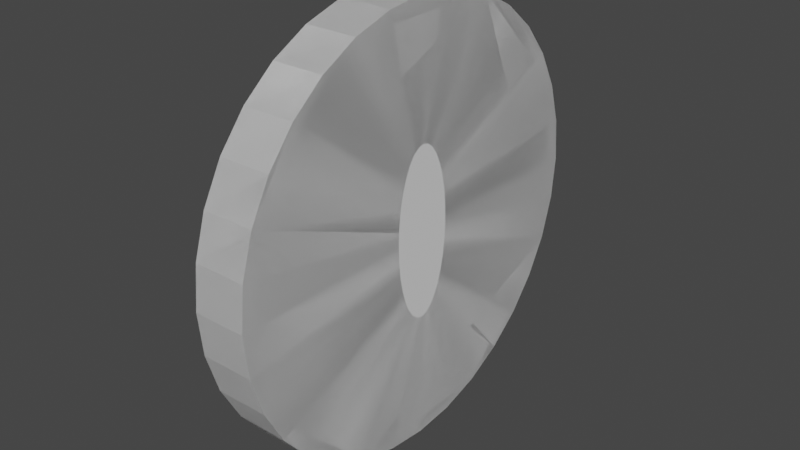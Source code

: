 # Source: Coin.blend  (saved by Blender 2.80.75; exported with 4.5.12 LTS)
import bpy
from mathutils import Matrix  # noqa: F401  (used for matrix-valued properties, if any)

bpy.ops.wm.read_factory_settings(use_empty=True)
scene = bpy.context.scene
scene.name = 'Scene'

# ---- collections
col_collection = bpy.data.collections.new('Collection'); scene.collection.children.link(col_collection)

# ---- world
world_world = bpy.data.worlds.new('World'); scene.world = world_world
world_world.use_nodes = True; world_world.node_tree.nodes.clear()
_N = world_world.node_tree.nodes; _L = world_world.node_tree.links
n0 = _N.new('ShaderNodeOutputWorld'); n0.name = 'World Output'; n0.location = (300, 300)
n1 = _N.new('ShaderNodeBackground'); n1.name = 'Background'; n1.location = (10, 300)
n1.inputs[0].default_value = (0.05088, 0.05088, 0.05088, 1.0)
_L.new(n1.outputs[0], n0.inputs[0])
n0.is_active_output = True
world_world.color = (0.05088, 0.05088, 0.05088)
world_world.use_sun_shadow = False
world_world.sun_shadow_jitter_overblur = 0.0

# ---- meshes
me_cylinder_002 = bpy.data.meshes.new('Cylinder.002')
me_cylinder_002.from_pydata([(-2.302e-07, 0.1518, -1.0), (-2.302e-07, 0.1518, 1.0), (0.07747, 0.1489, -1.0), (0.07747, 0.1489, 1.0), (0.152, 0.1402, -1.0), (0.152, 0.1402, 1.0), (0.2206, 0.1262, -1.0), (0.2206, 0.1262, 1.0), (0.2808, 0.1073, -1.0), (0.2808, 0.1073, 1.0), (0.3302, 0.08432, -1.0), (0.3302, 0.08432, 1.0), (0.3669, 0.05808, -1.0), (0.3669, 0.05808, 1.0), (0.3895, 0.02961, -1.0), (0.3895, 0.02961, 1.0), (0.3971, 5.701e-08, -1.0), (0.3971, 5.701e-08, 1.0), (0.3895, -0.02961, -1.0), (0.3895, -0.02961, 1.0), (0.3669, -0.05808, -1.0), (0.3669, -0.05808, 1.0), (0.3302, -0.08432, -1.0), (0.3302, -0.08432, 1.0), (0.2808, -0.1073, -1.0), (0.2808, -0.1073, 1.0), (0.2206, -0.1262, -1.0), (0.2206, -0.1262, 1.0), (0.152, -0.1402, -1.0), (0.152, -0.1402, 1.0), (0.07747, -0.1489, -1.0), (0.07747, -0.1489, 1.0), (-1.408e-07, -0.1518, -1.0), (-1.408e-07, -0.1518, 1.0), (-0.07747, -0.1489, -1.0), (-0.07747, -0.1489, 1.0), (-0.152, -0.1402, -1.0), (-0.152, -0.1402, 1.0), (-0.2206, -0.1262, -1.0), (-0.2206, -0.1262, 1.0), (-0.2808, -0.1073, -1.0), (-0.2808, -0.1073, 1.0), (-0.3302, -0.08432, -1.0), (-0.3302, -0.08432, 1.0), (-0.3669, -0.05808, -1.0), (-0.3669, -0.05808, 1.0), (-0.3895, -0.02961, -1.0), (-0.3895, -0.02961, 1.0), (-0.3971, 2.221e-07, -1.0), (-0.3971, 2.221e-07, 1.0), (-0.3895, 0.02961, -1.0), (-0.3895, 0.02961, 1.0), (-0.3669, 0.05808, -1.0), (-0.3669, 0.05808, 1.0), (-0.3302, 0.08432, -1.0), (-0.3302, 0.08432, 1.0), (-0.2808, 0.1073, -1.0), (-0.2808, 0.1073, 1.0), (-0.2206, 0.1262, -1.0), (-0.2206, 0.1262, 1.0), (-0.152, 0.1402, -1.0), (-0.152, 0.1402, 1.0), (-0.07747, 0.1489, -1.0), (-0.07747, 0.1489, 1.0), (0.0, 1.0, -1.0), (0.1951, 0.9808, -1.0), (0.1951, 0.9808, 1.0), (0.0, 1.0, 1.0), (0.3827, 0.9239, -1.0), (0.3827, 0.9239, 1.0), (0.5556, 0.8315, -1.0), (0.5556, 0.8315, 1.0), (0.7071, 0.7071, -1.0), (0.7071, 0.7071, 1.0), (0.8315, 0.5556, -1.0), (0.8315, 0.5556, 1.0), (0.9239, 0.3827, -1.0), (0.9239, 0.3827, 1.0), (0.9808, 0.1951, -1.0), (0.9808, 0.1951, 1.0), (1.0, 7.55e-08, -1.0), (1.0, 7.55e-08, 1.0), (0.9808, -0.1951, -1.0), (0.9808, -0.1951, 1.0), (0.9239, -0.3827, -1.0), (0.9239, -0.3827, 1.0), (0.8315, -0.5556, -1.0), (0.8315, -0.5556, 1.0), (0.7071, -0.7071, -1.0), (0.7071, -0.7071, 1.0), (0.5556, -0.8315, -1.0), (0.5556, -0.8315, 1.0), (0.3827, -0.9239, -1.0), (0.3827, -0.9239, 1.0), (0.1951, -0.9808, -1.0), (0.1951, -0.9808, 1.0), (-3.258e-07, -1.0, -1.0), (-3.258e-07, -1.0, 1.0), (-0.1951, -0.9808, -1.0), (-0.1951, -0.9808, 1.0), (-0.3827, -0.9239, -1.0), (-0.3827, -0.9239, 1.0), (-0.5556, -0.8315, -1.0), (-0.5556, -0.8315, 1.0), (-0.7071, -0.7071, -1.0), (-0.7071, -0.7071, 1.0), (-0.8315, -0.5556, -1.0), (-0.8315, -0.5556, 1.0), (-0.9239, -0.3827, -1.0), (-0.9239, -0.3827, 1.0), (-0.9808, -0.1951, -1.0), (-0.9808, -0.1951, 1.0), (-1.0, 9.656e-07, -1.0), (-1.0, 9.656e-07, 1.0), (-0.9808, 0.1951, -1.0), (-0.9808, 0.1951, 1.0), (-0.9239, 0.3827, -1.0), (-0.9239, 0.3827, 1.0), (-0.8315, 0.5556, -1.0), (-0.8315, 0.5556, 1.0), (-0.7071, 0.7071, -1.0), (-0.7071, 0.7071, 1.0), (-0.5556, 0.8315, -1.0), (-0.5556, 0.8315, 1.0), (-0.3827, 0.9239, -1.0), (-0.3827, 0.9239, 1.0), (-0.1951, 0.9808, -1.0), (-0.1951, 0.9808, 1.0), (-2.302e-07, 0.1518, -1.0), (0.07747, 0.1489, -1.0), (0.07747, 0.1489, 1.0), (-2.302e-07, 0.1518, 1.0), (0.152, 0.1402, -1.0), (0.152, 0.1402, 1.0), (0.2206, 0.1262, -1.0), (0.2206, 0.1262, 1.0), (0.2808, 0.1073, -1.0), (0.2808, 0.1073, 1.0), (0.3302, 0.08432, -1.0), (0.3302, 0.08432, 1.0), (0.3669, 0.05808, -1.0), (0.3669, 0.05808, 1.0), (0.3895, 0.02961, -1.0), (0.3895, 0.02961, 1.0), (0.3971, 5.701e-08, -1.0), (0.3971, 5.701e-08, 1.0), (0.3895, -0.02961, -1.0), (0.3895, -0.02961, 1.0), (0.3669, -0.05808, -1.0), (0.3669, -0.05808, 1.0), (0.3302, -0.08432, -1.0), (0.3302, -0.08432, 1.0), (0.2808, -0.1073, -1.0), (0.2808, -0.1073, 1.0), (0.2206, -0.1262, -1.0), (0.2206, -0.1262, 1.0), (0.152, -0.1402, -1.0), (0.152, -0.1402, 1.0), (0.07747, -0.1489, -1.0), (0.07747, -0.1489, 1.0), (-1.408e-07, -0.1518, -1.0), (-1.408e-07, -0.1518, 1.0), (-0.07747, -0.1489, -1.0), (-0.07747, -0.1489, 1.0), (-0.152, -0.1402, -1.0), (-0.152, -0.1402, 1.0), (-0.2206, -0.1262, -1.0), (-0.2206, -0.1262, 1.0), (-0.2808, -0.1073, -1.0), (-0.2808, -0.1073, 1.0), (-0.3302, -0.08432, -1.0), (-0.3302, -0.08432, 1.0), (-0.3669, -0.05808, -1.0), (-0.3669, -0.05808, 1.0), (-0.3895, -0.02961, -1.0), (-0.3895, -0.02961, 1.0), (-0.3971, 2.221e-07, -1.0), (-0.3971, 2.221e-07, 1.0), (-0.3895, 0.02961, -1.0), (-0.3895, 0.02961, 1.0), (-0.3669, 0.05808, -1.0), (-0.3669, 0.05808, 1.0), (-0.3302, 0.08432, -1.0), (-0.3302, 0.08432, 1.0), (-0.2808, 0.1073, -1.0), (-0.2808, 0.1073, 1.0), (-0.2206, 0.1262, -1.0), (-0.2206, 0.1262, 1.0), (-0.152, 0.1402, -1.0), (-0.152, 0.1402, 1.0), (-0.07747, 0.1489, -1.0), (-0.07747, 0.1489, 1.0), (-6.414e-07, 0.1518, -0.3667), (0.07747, 0.1489, -0.3667), (0.07747, 0.1489, 0.3333), (-2.267e-07, 0.1518, 0.3333), (0.152, 0.1402, -0.3667), (0.152, 0.1402, 0.3333), (0.2206, 0.1262, -0.3667), (0.2206, 0.1262, 0.3333), (0.2808, 0.1073, -0.3667), (0.2808, 0.1073, 0.3333), (0.3302, 0.08432, -0.3667), (0.3302, 0.08432, 0.3333), (0.3669, 0.05808, -0.3667), (0.3669, 0.05808, 0.3333), (0.3895, 0.02961, -0.3667), (0.3895, 0.02961, 0.3333), (0.3971, 5.701e-08, -0.3667), (0.3971, 5.701e-08, 0.3333), (0.3895, -0.02961, -0.3667), (0.3895, -0.02961, 0.3333), (0.3669, -0.05808, -0.3667), (0.3669, -0.05808, 0.3333), (0.3302, -0.08432, -0.3667), (0.3302, -0.08432, 0.3333), (0.2808, -0.1073, -0.3667), (0.2808, -0.1073, 0.3333), (0.2206, -0.1262, -0.3667), (0.2206, -0.1262, 0.3333), (0.152, -0.1402, -0.3667), (0.152, -0.1402, 0.3333), (0.07747, -0.1489, -0.3667), (0.07747, -0.1489, 0.3333), (-5.52e-07, -0.1518, -0.3667), (-1.373e-07, -0.1518, 0.3333), (-0.07747, -0.1489, -0.3667), (-0.07747, -0.1489, 0.3333), (-0.152, -0.1402, -0.3667), (-0.152, -0.1402, 0.3333), (-0.2206, -0.1262, -0.3667), (-0.2206, -0.1262, 0.3333), (-0.2808, -0.1073, -0.3667), (-0.2808, -0.1073, 0.3333), (-0.3302, -0.08432, -0.3667), (-0.3302, -0.08432, 0.3333), (-0.3669, -0.05808, -0.3667), (-0.3669, -0.05808, 0.3333), (-0.3895, -0.02961, -0.3667), (-0.3895, -0.02961, 0.3333), (-0.3971, 2.221e-07, -0.3667), (-0.3971, 2.221e-07, 0.3333), (-0.3895, 0.02961, -0.3667), (-0.3895, 0.02961, 0.3333), (-0.3669, 0.05808, -0.3667), (-0.3669, 0.05808, 0.3333), (-0.3302, 0.08432, -0.3667), (-0.3302, 0.08432, 0.3333), (-0.2808, 0.1073, -0.3667), (-0.2808, 0.1073, 0.3333), (-0.2206, 0.1262, -0.3667), (-0.2206, 0.1262, 0.3333), (-0.152, 0.1402, -0.3667), (-0.152, 0.1402, 0.3333), (-0.07747, 0.1489, -0.3667), (-0.07747, 0.1489, 0.3333)], [], [(64, 67, 66, 65), (65, 66, 69, 68), (68, 69, 71, 70), (70, 71, 73, 72), (72, 73, 75, 74), (74, 75, 77, 76), (76, 77, 79, 78), (78, 79, 81, 80), (80, 81, 83, 82), (82, 83, 85, 84), (84, 85, 87, 86), (86, 87, 89, 88), (88, 89, 91, 90), (90, 91, 93, 92), (92, 93, 95, 94), (94, 95, 97, 96), (96, 97, 99, 98), (98, 99, 101, 100), (100, 101, 103, 102), (102, 103, 105, 104), (104, 105, 107, 106), (106, 107, 109, 108), (108, 109, 111, 110), (110, 111, 113, 112), (112, 113, 115, 114), (114, 115, 117, 116), (116, 117, 119, 118), (118, 119, 121, 120), (120, 121, 123, 122), (122, 123, 125, 124), (37, 35, 163, 165), (124, 125, 127, 126), (126, 127, 67, 64), (63, 61, 189, 191), (2, 0, 64, 65), (1, 3, 66, 67), (4, 2, 65, 68), (3, 5, 69, 66), (6, 4, 68, 70), (5, 7, 71, 69), (8, 6, 70, 72), (7, 9, 73, 71), (10, 8, 72, 74), (9, 11, 75, 73), (12, 10, 74, 76), (11, 13, 77, 75), (14, 12, 76, 78), (13, 15, 79, 77), (16, 14, 78, 80), (15, 17, 81, 79), (18, 16, 80, 82), (17, 19, 83, 81), (20, 18, 82, 84), (19, 21, 85, 83), (22, 20, 84, 86), (21, 23, 87, 85), (24, 22, 86, 88), (23, 25, 89, 87), (26, 24, 88, 90), (25, 27, 91, 89), (28, 26, 90, 92), (27, 29, 93, 91), (30, 28, 92, 94), (29, 31, 95, 93), (32, 30, 94, 96), (31, 33, 97, 95), (34, 32, 96, 98), (33, 35, 99, 97), (36, 34, 98, 100), (35, 37, 101, 99), (38, 36, 100, 102), (37, 39, 103, 101), (40, 38, 102, 104), (39, 41, 105, 103), (42, 40, 104, 106), (41, 43, 107, 105), (44, 42, 106, 108), (43, 45, 109, 107), (46, 44, 108, 110), (45, 47, 111, 109), (48, 46, 110, 112), (47, 49, 113, 111), (50, 48, 112, 114), (49, 51, 115, 113), (52, 50, 114, 116), (51, 53, 117, 115), (54, 52, 116, 118), (53, 55, 119, 117), (56, 54, 118, 120), (55, 57, 121, 119), (58, 56, 120, 122), (57, 59, 123, 121), (60, 58, 122, 124), (59, 61, 125, 123), (62, 60, 124, 126), (61, 63, 127, 125), (0, 62, 126, 64), (63, 1, 67, 127), (140, 142, 206, 204), (166, 168, 232, 230), (11, 9, 137, 139), (62, 0, 128, 190), (36, 38, 166, 164), (10, 12, 140, 138), (1, 63, 191, 131), (39, 37, 165, 167), (13, 11, 139, 141), (38, 40, 168, 166), (12, 14, 142, 140), (41, 39, 167, 169), (15, 13, 141, 143), (40, 42, 170, 168), (14, 16, 144, 142), (43, 41, 169, 171), (17, 15, 143, 145), (42, 44, 172, 170), (16, 18, 146, 144), (45, 43, 171, 173), (19, 17, 145, 147), (44, 46, 174, 172), (18, 20, 148, 146), (47, 45, 173, 175), (21, 19, 147, 149), (46, 48, 176, 174), (20, 22, 150, 148), (49, 47, 175, 177), (23, 21, 149, 151), (48, 50, 178, 176), (22, 24, 152, 150), (51, 49, 177, 179), (25, 23, 151, 153), (50, 52, 180, 178), (24, 26, 154, 152), (53, 51, 179, 181), (27, 25, 153, 155), (52, 54, 182, 180), (26, 28, 156, 154), (0, 2, 129, 128), (55, 53, 181, 183), (29, 27, 155, 157), (3, 1, 131, 130), (54, 56, 184, 182), (28, 30, 158, 156), (2, 4, 132, 129), (57, 55, 183, 185), (31, 29, 157, 159), (5, 3, 130, 133), (56, 58, 186, 184), (30, 32, 160, 158), (4, 6, 134, 132), (59, 57, 185, 187), (33, 31, 159, 161), (7, 5, 133, 135), (58, 60, 188, 186), (32, 34, 162, 160), (6, 8, 136, 134), (61, 59, 187, 189), (35, 33, 161, 163), (9, 7, 135, 137), (60, 62, 190, 188), (34, 36, 164, 162), (8, 10, 138, 136), (194, 195, 255, 253, 251, 249, 247, 245, 243, 241, 239, 237, 235, 233, 231, 229, 227, 225, 223, 221, 219, 217, 215, 213, 211, 209, 207, 205, 203, 201, 199, 197), (192, 193, 196, 198, 200, 202, 204, 206, 208, 210, 212, 214, 216, 218, 220, 222, 224, 226, 228, 230, 232, 234, 236, 238, 240, 242, 244, 246, 248, 250, 252, 254), (169, 167, 231, 233), (143, 141, 205, 207), (168, 170, 234, 232), (142, 144, 208, 206), (171, 169, 233, 235), (145, 143, 207, 209), (170, 172, 236, 234), (144, 146, 210, 208), (173, 171, 235, 237), (147, 145, 209, 211), (172, 174, 238, 236), (146, 148, 212, 210), (175, 173, 237, 239), (149, 147, 211, 213), (174, 176, 240, 238), (148, 150, 214, 212), (177, 175, 239, 241), (151, 149, 213, 215), (176, 178, 242, 240), (150, 152, 216, 214), (179, 177, 241, 243), (153, 151, 215, 217), (178, 180, 244, 242), (152, 154, 218, 216), (181, 179, 243, 245), (155, 153, 217, 219), (180, 182, 246, 244), (154, 156, 220, 218), (128, 129, 193, 192), (183, 181, 245, 247), (157, 155, 219, 221), (130, 131, 195, 194), (182, 184, 248, 246), (156, 158, 222, 220), (129, 132, 196, 193), (185, 183, 247, 249), (159, 157, 221, 223), (133, 130, 194, 197), (184, 186, 250, 248), (158, 160, 224, 222), (132, 134, 198, 196), (187, 185, 249, 251), (161, 159, 223, 225), (135, 133, 197, 199), (186, 188, 252, 250), (160, 162, 226, 224), (134, 136, 200, 198), (189, 187, 251, 253), (163, 161, 225, 227), (137, 135, 199, 201), (188, 190, 254, 252), (162, 164, 228, 226), (136, 138, 202, 200), (191, 189, 253, 255), (165, 163, 227, 229), (139, 137, 201, 203), (190, 128, 192, 254), (164, 166, 230, 228), (138, 140, 204, 202), (131, 191, 255, 195), (167, 165, 229, 231), (141, 139, 203, 205)])
_uv = me_cylinder_002.uv_layers.new(name='UVMap')
_uv.uv.foreach_set('vector', [0.0, 0.0, 1.0, 0.0, 1.0, 1.0, 0.0, 1.0, 0.0, 0.0, 1.0, 0.0, 1.0, 1.0, 0.0, 1.0, 0.0, 0.0, 1.0, 0.0, 1.0, 1.0, 0.0, 1.0, 0.0, 0.0, 1.0, 0.0, 1.0, 1.0, 0.0, 1.0, 0.0, 0.0, 1.0, 0.0, 1.0, 1.0, 0.0, 1.0, 0.0, 0.0, 1.0, 0.0, 1.0, 1.0, 0.0, 1.0, 0.0, 0.0, 1.0, 0.0, 1.0, 1.0, 0.0, 1.0, 0.0, 0.0, 1.0, 0.0, 1.0, 1.0, 0.0, 1.0, 0.0, 0.0, 1.0, 0.0, 1.0, 1.0, 0.0, 1.0, 0.0, 0.0, 1.0, 0.0, 1.0, 1.0, 0.0, 1.0, 0.0, 0.0, 1.0, 0.0, 1.0, 1.0, 0.0, 1.0, 0.0, 0.0, 1.0, 0.0, 1.0, 1.0, 0.0, 1.0, 0.0, 0.0, 1.0, 0.0, 1.0, 1.0, 0.0, 1.0, 0.0, 0.0, 1.0, 0.0, 1.0, 1.0, 0.0, 1.0, 0.0, 0.0, 1.0, 0.0, 1.0, 1.0, 0.0, 1.0, 0.0, 0.0, 1.0, 0.0, 1.0, 1.0, 0.0, 1.0, 0.0, 0.0, 1.0, 0.0, 1.0, 1.0, 0.0, 1.0, 0.0, 0.0, 1.0, 0.0, 1.0, 1.0, 0.0, 1.0, 0.0, 0.0, 1.0, 0.0, 1.0, 1.0, 0.0, 1.0, 0.0, 0.0, 1.0, 0.0, 1.0, 1.0, 0.0, 1.0, 0.0, 0.0, 1.0, 0.0, 1.0, 1.0, 0.0, 1.0, 0.0, 0.0, 1.0, 0.0, 1.0, 1.0, 0.0, 1.0, 0.0, 0.0, 1.0, 0.0, 1.0, 1.0, 0.0, 1.0, 0.0, 0.0, 1.0, 0.0, 1.0, 1.0, 0.0, 1.0, 0.0, 0.0, 1.0, 0.0, 1.0, 1.0, 0.0, 1.0, 0.0, 0.0, 1.0, 0.0, 1.0, 1.0, 0.0, 1.0, 0.0, 0.0, 1.0, 0.0, 1.0, 1.0, 0.0, 1.0, 0.0, 0.0, 1.0, 0.0, 1.0, 1.0, 0.0, 1.0, 0.0, 0.0, 1.0, 0.0, 1.0, 1.0, 0.0, 1.0, 0.0, 0.0, 1.0, 0.0, 1.0, 1.0, 0.0, 1.0, 0.0, 0.0, 1.0, 0.0, 1.0, 1.0, 0.0, 1.0, 0.0, 0.0, 1.0, 0.0, 1.0, 1.0, 0.0, 1.0, 0.0, 0.0, 1.0, 0.0, 1.0, 1.0, 0.0, 1.0, 0.0, 0.0, 1.0, 0.0, 1.0, 1.0, 0.0, 1.0, 0.5749, 0.5388, 0.5763, 0.4998, 1.002, 0.4989, 0.993, 0.597, 0.0, 0.0, 1.0, 0.0, 1.0, 1.0, 0.0, 1.0, 0.5706, 0.5762, 0.5749, 0.5388, 0.993, 0.597, 0.9646, 0.6913, 0.0, 0.0, 1.0, 0.0, 1.0, 1.0, 0.0, 1.0, 0.5636, 0.6107, 0.5706, 0.5762, 0.9646, 0.6913, 0.9183, 0.7782, 0.0, 0.0, 1.0, 0.0, 1.0, 1.0, 0.0, 1.0, 0.5542, 0.641, 0.5636, 0.6107, 0.9183, 0.7782, 0.856, 0.8545, 0.0, 0.0, 1.0, 0.0, 1.0, 1.0, 0.0, 1.0, 0.5427, 0.6658, 0.5542, 0.641, 0.856, 0.8545, 0.78, 0.9171, 0.0, 0.0, 1.0, 0.0, 1.0, 1.0, 0.0, 1.0, 0.5296, 0.6843, 0.5427, 0.6658, 0.78, 0.9171, 0.6933, 0.9638, 0.0, 0.0, 1.0, 0.0, 1.0, 1.0, 0.0, 1.0, 0.5153, 0.6956, 0.5296, 0.6843, 0.6933, 0.9638, 0.5991, 0.9926, 0.0, 0.0, 1.0, 0.0, 1.0, 1.0, 0.0, 1.0, 0.5004, 0.6995, 0.5153, 0.6956, 0.5991, 0.9926, 0.5011, 1.002, 0.0, 0.0, 1.0, 0.0, 1.0, 1.0, 0.0, 1.0, 0.4855, 0.6957, 0.5004, 0.6995, 0.5011, 1.002, 0.403, 0.993, 0.0, 0.0, 1.0, 0.0, 1.0, 1.0, 0.0, 1.0, 0.4712, 0.6844, 0.4855, 0.6957, 0.403, 0.993, 0.3087, 0.9646, 0.0, 0.0, 1.0, 0.0, 1.0, 1.0, 0.0, 1.0, 0.458, 0.666, 0.4712, 0.6844, 0.3087, 0.9646, 0.2218, 0.9183, 0.0, 0.0, 1.0, 0.0, 1.0, 1.0, 0.0, 1.0, 0.4464, 0.6412, 0.458, 0.666, 0.2218, 0.9183, 0.1455, 0.856, 0.0, 0.0, 1.0, 0.0, 1.0, 1.0, 0.0, 1.0, 0.4368, 0.611, 0.4464, 0.6412, 0.1455, 0.856, 0.08285, 0.78, 0.0, 0.0, 1.0, 0.0, 1.0, 1.0, 0.0, 1.0, 0.4297, 0.5765, 0.4368, 0.611, 0.08285, 0.78, 0.03624, 0.6933, 0.0, 0.0, 1.0, 0.0, 1.0, 1.0, 0.0, 1.0, 0.4253, 0.5391, 0.4297, 0.5765, 0.03624, 0.6933, 0.007445, 0.5991, 0.0, 0.0, 1.0, 0.0, 1.0, 1.0, 0.0, 1.0, 0.4237, 0.5002, 0.4253, 0.5391, 0.007445, 0.5991, -0.002418, 0.5011, 0.0, 0.0, 1.0, 0.0, 1.0, 1.0, 0.0, 1.0, 0.4251, 0.4612, 0.4237, 0.5002, -0.002418, 0.5011, 0.007026, 0.403, 0.0, 0.0, 1.0, 0.0, 1.0, 1.0, 0.0, 1.0, 0.4294, 0.4238, 0.4251, 0.4612, 0.007026, 0.403, 0.03542, 0.3087, 0.0, 0.0, 1.0, 0.0, 1.0, 1.0, 0.0, 1.0, 0.4364, 0.3893, 0.4294, 0.4238, 0.03542, 0.3087, 0.08166, 0.2218, 0.0, 0.0, 1.0, 0.0, 1.0, 1.0, 0.0, 1.0, 0.4458, 0.359, 0.4364, 0.3893, 0.08166, 0.2218, 0.144, 0.1455, 0.0, 0.0, 1.0, 0.0, 1.0, 1.0, 0.0, 1.0, 0.4573, 0.3342, 0.4458, 0.359, 0.144, 0.1455, 0.22, 0.08285, 0.0, 0.0, 1.0, 0.0, 1.0, 1.0, 0.0, 1.0, 0.4704, 0.3157, 0.4573, 0.3342, 0.22, 0.08285, 0.3067, 0.03624, 0.0, 0.0, 1.0, 0.0, 1.0, 1.0, 0.0, 1.0, 0.4847, 0.3044, 0.4704, 0.3157, 0.3067, 0.03624, 0.4009, 0.007445, 0.0, 0.0, 1.0, 0.0, 1.0, 1.0, 0.0, 1.0, 0.4996, 0.3005, 0.4847, 0.3044, 0.4009, 0.007445, 0.4989, -0.002418, 0.0, 0.0, 1.0, 0.0, 1.0, 1.0, 0.0, 1.0, 0.5145, 0.3043, 0.4996, 0.3005, 0.4989, -0.002418, 0.597, 0.007026, 0.0, 0.0, 1.0, 0.0, 1.0, 1.0, 0.0, 1.0, 0.5288, 0.3156, 0.5145, 0.3043, 0.597, 0.007026, 0.6913, 0.03542, 0.0, 0.0, 1.0, 0.0, 1.0, 1.0, 0.0, 1.0, 0.542, 0.334, 0.5288, 0.3156, 0.6913, 0.03542, 0.7782, 0.08166, 0.0, 0.0, 1.0, 0.0, 1.0, 1.0, 0.0, 1.0, 0.5536, 0.3588, 0.542, 0.334, 0.7782, 0.08166, 0.8545, 0.144, 0.0, 0.0, 1.0, 0.0, 1.0, 1.0, 0.0, 1.0, 0.5632, 0.389, 0.5536, 0.3588, 0.8545, 0.144, 0.9171, 0.22, 0.0, 0.0, 1.0, 0.0, 1.0, 1.0, 0.0, 1.0, 0.5703, 0.4235, 0.5632, 0.389, 0.9171, 0.22, 0.9638, 0.3067, 0.0, 0.0, 1.0, 0.0, 1.0, 1.0, 0.0, 1.0, 0.5747, 0.4609, 0.5703, 0.4235, 0.9638, 0.3067, 0.9926, 0.4009, 0.0, 0.0, 1.0, 0.0, 1.0, 1.0, 0.0, 1.0, 0.5763, 0.4998, 0.5747, 0.4609, 0.9926, 0.4009, 1.002, 0.4989, 0.0, 0.0, 1.0, 0.0, 1.0, 1.0, 0.0, 1.0, 0.0, 0.0, 1.0, 0.0, 1.0, 1.0, 0.0, 1.0, 0.0, 0.0, 1.0, 0.0, 1.0, 1.0, 0.0, 1.0, 0.0, 0.0, 1.0, 0.0, 1.0, 1.0, 0.0, 1.0, 0.0, 0.0, 0.0, 0.0, 0.0, 0.0, 0.0, 0.0, 0.0, 0.0, 0.0, 0.0, 0.0, 0.0, 0.0, 0.0, 0.0, 0.0, 0.0, 0.0, 0.0, 0.0, 0.0, 0.0, 0.0, 0.0, 1.0, 0.0, 1.0, 1.0, 0.0, 1.0, 0.0, 0.0, 1.0, 0.0, 1.0, 1.0, 0.0, 1.0, 0.0, 0.0, 1.0, 0.0, 1.0, 1.0, 0.0, 1.0, 0.0, 0.0, 0.0, 0.0, 0.0, 0.0, 0.0, 0.0, 0.0, 0.0, 0.0, 0.0, 0.0, 0.0, 0.0, 0.0, 0.0, 0.0, 1.0, 0.0, 1.0, 1.0, 0.0, 1.0, 0.0, 0.0, 1.0, 0.0, 1.0, 1.0, 0.0, 1.0, 0.0, 0.0, 0.0, 0.0, 0.0, 0.0, 0.0, 0.0, 0.0, 0.0, 0.0, 0.0, 0.0, 0.0, 0.0, 0.0, 0.0, 0.0, 1.0, 0.0, 1.0, 1.0, 0.0, 1.0, 0.0, 0.0, 1.0, 0.0, 1.0, 1.0, 0.0, 1.0, 0.0, 0.0, 0.0, 0.0, 0.0, 0.0, 0.0, 0.0, 0.0, 0.0, 0.0, 0.0, 0.0, 0.0, 0.0, 0.0, 0.0, 0.0, 1.0, 0.0, 1.0, 1.0, 0.0, 1.0, 0.0, 0.0, 1.0, 0.0, 1.0, 1.0, 0.0, 1.0, 0.0, 0.0, 0.0, 0.0, 0.0, 0.0, 0.0, 0.0, 0.0, 0.0, 0.0, 0.0, 0.0, 0.0, 0.0, 0.0, 0.0, 0.0, 1.0, 0.0, 1.0, 1.0, 0.0, 1.0, 0.0, 0.0, 1.0, 0.0, 1.0, 1.0, 0.0, 1.0, 0.0, 0.0, 0.0, 0.0, 0.0, 0.0, 0.0, 0.0, 0.0, 0.0, 0.0, 0.0, 0.0, 0.0, 0.0, 0.0, 0.0, 0.0, 1.0, 0.0, 1.0, 1.0, 0.0, 1.0, 0.0, 0.0, 1.0, 0.0, 1.0, 1.0, 0.0, 1.0, 0.0, 0.0, 0.0, 0.0, 0.0, 0.0, 0.0, 0.0, 0.0, 0.0, 0.0, 0.0, 0.0, 0.0, 0.0, 0.0, 0.0, 0.0, 1.0, 0.0, 1.0, 1.0, 0.0, 1.0, 0.0, 0.0, 1.0, 0.0, 1.0, 1.0, 0.0, 1.0, 0.0, 0.0, 0.0, 0.0, 0.0, 0.0, 0.0, 0.0, 0.0, 0.0, 0.0, 0.0, 0.0, 0.0, 0.0, 0.0, 0.0, 0.0, 1.0, 0.0, 1.0, 1.0, 0.0, 1.0, 0.0, 0.0, 1.0, 0.0, 1.0, 1.0, 0.0, 1.0, 0.0, 0.0, 0.0, 0.0, 0.0, 0.0, 0.0, 0.0, 0.0, 0.0, 0.0, 0.0, 0.0, 0.0, 0.0, 0.0, 0.0, 0.0, 0.0, 0.0, 0.0, 0.0, 0.0, 0.0, 0.0, 0.0, 1.0, 0.0, 1.0, 1.0, 0.0, 1.0, 0.0, 0.0, 1.0, 0.0, 1.0, 1.0, 0.0, 1.0, 0.0, 0.0, 1.0, 0.0, 1.0, 1.0, 0.0, 1.0, 0.0, 0.0, 0.0, 0.0, 0.0, 0.0, 0.0, 0.0, 0.0, 0.0, 0.0, 0.0, 0.0, 0.0, 0.0, 0.0, 0.0, 0.0, 0.0, 0.0, 0.0, 0.0, 0.0, 0.0, 0.0, 0.0, 1.0, 0.0, 1.0, 1.0, 0.0, 1.0, 0.0, 0.0, 1.0, 0.0, 1.0, 1.0, 0.0, 1.0, 0.0, 0.0, 1.0, 0.0, 1.0, 1.0, 0.0, 1.0, 0.0, 0.0, 0.0, 0.0, 0.0, 0.0, 0.0, 0.0, 0.0, 0.0, 0.0, 0.0, 0.0, 0.0, 0.0, 0.0, 0.0, 0.0, 0.0, 0.0, 0.0, 0.0, 0.0, 0.0, 0.0, 0.0, 1.0, 0.0, 1.0, 1.0, 0.0, 1.0, 0.0, 0.0, 1.0, 0.0, 1.0, 1.0, 0.0, 1.0, 0.0, 0.0, 1.0, 0.0, 1.0, 1.0, 0.0, 1.0, 0.0, 0.0, 0.0, 0.0, 0.0, 0.0, 0.0, 0.0, 0.0, 0.0, 0.0, 0.0, 0.0, 0.0, 0.0, 0.0, 0.0, 0.0, 0.0, 0.0, 0.0, 0.0, 0.0, 0.0, 0.0, 0.0, 1.0, 0.0, 1.0, 1.0, 0.0, 1.0, 0.0, 0.0, 1.0, 0.0, 1.0, 1.0, 0.0, 1.0, 0.0, 0.0, 1.0, 0.0, 1.0, 1.0, 0.0, 1.0, 0.0, 0.0, 0.0, 0.0, 0.0, 0.0, 0.0, 0.0, 0.0, 0.0, 0.0, 0.0, 0.0, 0.0, 0.0, 0.0, 0.0, 0.0, 0.0, 0.0, 0.0, 0.0, 0.0, 0.0, 0.5, 1.0, 0.5975, 0.9904, 0.6913, 0.9619, 0.7778, 0.9157, 0.8536, 0.8536, 0.9157, 0.7778, 0.9619, 0.6913, 0.9904, 0.5975, 1.0, 0.5, 0.9904, 0.4025, 0.9619, 0.3087, 0.9157, 0.2222, 0.8536, 0.1464, 0.7778, 0.08427, 0.6913, 0.03806, 0.5975, 0.009607, 0.5, 0.0, 0.4025, 0.009607, 0.3087, 0.03806, 0.2222, 0.08427, 0.1464, 0.1464, 0.08426, 0.2222, 0.03806, 0.3087, 0.009607, 0.4025, 0.0, 0.5, 0.009607, 0.5975, 0.03806, 0.6913, 0.08427, 0.7778, 0.1464, 0.8536, 0.2222, 0.9157, 0.3087, 0.9619, 0.4025, 0.9904, 0.5, 1.0, 0.5975, 0.9904, 0.6913, 0.9619, 0.7778, 0.9157, 0.8536, 0.8536, 0.9157, 0.7778, 0.9619, 0.6913, 0.9904, 0.5975, 1.0, 0.5, 0.9904, 0.4025, 0.9619, 0.3087, 0.9157, 0.2222, 0.8536, 0.1464, 0.7778, 0.08427, 0.6913, 0.03806, 0.5975, 0.009607, 0.5, 0.0, 0.4025, 0.009607, 0.3087, 0.03806, 0.2222, 0.08427, 0.1464, 0.1464, 0.08426, 0.2222, 0.03806, 0.3087, 0.009607, 0.4025, 0.0, 0.5, 0.009607, 0.5975, 0.03806, 0.6913, 0.08427, 0.7778, 0.1464, 0.8536, 0.2222, 0.9157, 0.3087, 0.9619, 0.4025, 0.9904, 0.0, 0.0, 1.0, 0.0, 1.0, 1.0, 0.0, 1.0, 0.0, 0.0, 1.0, 0.0, 1.0, 1.0, 0.0, 1.0, 0.0, 0.0, 1.0, 0.0, 1.0, 1.0, 0.0, 1.0, 0.0, 0.0, 1.0, 0.0, 1.0, 1.0, 0.0, 1.0, 0.0, 0.0, 1.0, 0.0, 1.0, 1.0, 0.0, 1.0, 0.0, 0.0, 1.0, 0.0, 1.0, 1.0, 0.0, 1.0, 0.0, 0.0, 1.0, 0.0, 1.0, 1.0, 0.0, 1.0, 0.0, 0.0, 1.0, 0.0, 1.0, 1.0, 0.0, 1.0, 0.0, 0.0, 1.0, 0.0, 1.0, 1.0, 0.0, 1.0, 0.0, 0.0, 1.0, 0.0, 1.0, 1.0, 0.0, 1.0, 0.0, 0.0, 1.0, 0.0, 1.0, 1.0, 0.0, 1.0, 0.0, 0.0, 1.0, 0.0, 1.0, 1.0, 0.0, 1.0, 0.0, 0.0, 1.0, 0.0, 1.0, 1.0, 0.0, 1.0, 0.0, 0.0, 1.0, 0.0, 1.0, 1.0, 0.0, 1.0, 0.0, 0.0, 1.0, 0.0, 1.0, 1.0, 0.0, 1.0, 0.0, 0.0, 1.0, 0.0, 1.0, 1.0, 0.0, 1.0, 0.0, 0.0, 1.0, 0.0, 1.0, 1.0, 0.0, 1.0, 0.0, 0.0, 1.0, 0.0, 1.0, 1.0, 0.0, 1.0, 0.0, 0.0, 1.0, 0.0, 1.0, 1.0, 0.0, 1.0, 0.0, 0.0, 1.0, 0.0, 1.0, 1.0, 0.0, 1.0, 0.0, 0.0, 1.0, 0.0, 1.0, 1.0, 0.0, 1.0, 0.0, 0.0, 1.0, 0.0, 1.0, 1.0, 0.0, 1.0, 0.0, 0.0, 1.0, 0.0, 1.0, 1.0, 0.0, 1.0, 0.0, 0.0, 1.0, 0.0, 1.0, 1.0, 0.0, 1.0, 0.0, 0.0, 1.0, 0.0, 1.0, 1.0, 0.0, 1.0, 0.0, 0.0, 1.0, 0.0, 1.0, 1.0, 0.0, 1.0, 0.0, 0.0, 1.0, 0.0, 1.0, 1.0, 0.0, 1.0, 0.0, 0.0, 1.0, 0.0, 1.0, 1.0, 0.0, 1.0, 0.0, 0.0, 1.0, 0.0, 1.0, 1.0, 0.0, 1.0, 0.0, 0.0, 1.0, 0.0, 1.0, 1.0, 0.0, 1.0, 0.0, 0.0, 1.0, 0.0, 1.0, 1.0, 0.0, 1.0, 0.0, 0.0, 1.0, 0.0, 1.0, 1.0, 0.0, 1.0, 0.0, 0.0, 1.0, 0.0, 1.0, 1.0, 0.0, 1.0, 0.0, 0.0, 1.0, 0.0, 1.0, 1.0, 0.0, 1.0, 0.0, 0.0, 1.0, 0.0, 1.0, 1.0, 0.0, 1.0, 0.0, 0.0, 1.0, 0.0, 1.0, 1.0, 0.0, 1.0, 0.0, 0.0, 1.0, 0.0, 1.0, 1.0, 0.0, 1.0, 0.0, 0.0, 1.0, 0.0, 1.0, 1.0, 0.0, 1.0, 0.0, 0.0, 1.0, 0.0, 1.0, 1.0, 0.0, 1.0, 0.0, 0.0, 1.0, 0.0, 1.0, 1.0, 0.0, 1.0, 0.0, 0.0, 1.0, 0.0, 1.0, 1.0, 0.0, 1.0, 0.0, 0.0, 1.0, 0.0, 1.0, 1.0, 0.0, 1.0, 0.0, 0.0, 1.0, 0.0, 1.0, 1.0, 0.0, 1.0, 0.0, 0.0, 1.0, 0.0, 1.0, 1.0, 0.0, 1.0, 0.0, 0.0, 1.0, 0.0, 1.0, 1.0, 0.0, 1.0, 0.0, 0.0, 1.0, 0.0, 1.0, 1.0, 0.0, 1.0, 0.0, 0.0, 1.0, 0.0, 1.0, 1.0, 0.0, 1.0, 0.0, 0.0, 1.0, 0.0, 1.0, 1.0, 0.0, 1.0, 0.0, 0.0, 1.0, 0.0, 1.0, 1.0, 0.0, 1.0, 0.0, 0.0, 1.0, 0.0, 1.0, 1.0, 0.0, 1.0, 0.0, 0.0, 1.0, 0.0, 1.0, 1.0, 0.0, 1.0, 0.0, 0.0, 1.0, 0.0, 1.0, 1.0, 0.0, 1.0, 0.0, 0.0, 1.0, 0.0, 1.0, 1.0, 0.0, 1.0, 0.0, 0.0, 1.0, 0.0, 1.0, 1.0, 0.0, 1.0, 0.0, 0.0, 1.0, 0.0, 1.0, 1.0, 0.0, 1.0, 0.0, 0.0, 1.0, 0.0, 1.0, 1.0, 0.0, 1.0, 0.0, 0.0, 1.0, 0.0, 1.0, 1.0, 0.0, 1.0, 0.0, 0.0, 1.0, 0.0, 1.0, 1.0, 0.0, 1.0, 0.0, 0.0, 1.0, 0.0, 1.0, 1.0, 0.0, 1.0, 0.0, 0.0, 1.0, 0.0, 1.0, 1.0, 0.0, 1.0, 0.0, 0.0, 1.0, 0.0, 1.0, 1.0, 0.0, 1.0, 0.0, 0.0, 1.0, 0.0, 1.0, 1.0, 0.0, 1.0])
me_cylinder_002.use_remesh_preserve_volume = False
me_cylinder_002.use_remesh_preserve_attributes = False
me_cylinder_002.use_mirror_vertex_groups = False
me_cylinder_002.update()
me_cylinder = bpy.data.meshes.new('Cylinder')
me_cylinder.from_pydata([(0.0, 1.0, -1.0), (0.0, 1.0, 1.0), (0.1951, 0.9808, -1.0), (0.1951, 0.9808, 1.0), (0.3827, 0.9239, -1.0), (0.3827, 0.9239, 1.0), (0.5556, 0.8315, -1.0), (0.5556, 0.8315, 1.0), (0.7071, 0.7071, -1.0), (0.7071, 0.7071, 1.0), (0.8315, 0.5556, -1.0), (0.8315, 0.5556, 1.0), (0.9239, 0.3827, -1.0), (0.9239, 0.3827, 1.0), (0.9808, 0.1951, -1.0), (0.9808, 0.1951, 1.0), (1.0, 7.55e-08, -1.0), (1.0, 7.55e-08, 1.0), (0.9808, -0.1951, -1.0), (0.9808, -0.1951, 1.0), (0.9239, -0.3827, -1.0), (0.9239, -0.3827, 1.0), (0.8315, -0.5556, -1.0), (0.8315, -0.5556, 1.0), (0.7071, -0.7071, -1.0), (0.7071, -0.7071, 1.0), (0.5556, -0.8315, -1.0), (0.5556, -0.8315, 1.0), (0.3827, -0.9239, -1.0), (0.3827, -0.9239, 1.0), (0.1951, -0.9808, -1.0), (0.1951, -0.9808, 1.0), (-3.258e-07, -1.0, -1.0), (-3.258e-07, -1.0, 1.0), (-0.1951, -0.9808, -1.0), (-0.1951, -0.9808, 1.0), (-0.3827, -0.9239, -1.0), (-0.3827, -0.9239, 1.0), (-0.5556, -0.8315, -1.0), (-0.5556, -0.8315, 1.0), (-0.7071, -0.7071, -1.0), (-0.7071, -0.7071, 1.0), (-0.8315, -0.5556, -1.0), (-0.8315, -0.5556, 1.0), (-0.9239, -0.3827, -1.0), (-0.9239, -0.3827, 1.0), (-0.9808, -0.1951, -1.0), (-0.9808, -0.1951, 1.0), (-1.0, 9.656e-07, -1.0), (-1.0, 9.656e-07, 1.0), (-0.9808, 0.1951, -1.0), (-0.9808, 0.1951, 1.0), (-0.9239, 0.3827, -1.0), (-0.9239, 0.3827, 1.0), (-0.8315, 0.5556, -1.0), (-0.8315, 0.5556, 1.0), (-0.7071, 0.7071, -1.0), (-0.7071, 0.7071, 1.0), (-0.5556, 0.8315, -1.0), (-0.5556, 0.8315, 1.0), (-0.3827, 0.9239, -1.0), (-0.3827, 0.9239, 1.0), (-0.1951, 0.9808, -1.0), (-0.1951, 0.9808, 1.0)], [], [(0, 1, 3, 2), (2, 3, 5, 4), (4, 5, 7, 6), (6, 7, 9, 8), (8, 9, 11, 10), (10, 11, 13, 12), (12, 13, 15, 14), (14, 15, 17, 16), (16, 17, 19, 18), (18, 19, 21, 20), (20, 21, 23, 22), (22, 23, 25, 24), (24, 25, 27, 26), (26, 27, 29, 28), (28, 29, 31, 30), (30, 31, 33, 32), (32, 33, 35, 34), (34, 35, 37, 36), (36, 37, 39, 38), (38, 39, 41, 40), (40, 41, 43, 42), (42, 43, 45, 44), (44, 45, 47, 46), (46, 47, 49, 48), (48, 49, 51, 50), (50, 51, 53, 52), (52, 53, 55, 54), (54, 55, 57, 56), (56, 57, 59, 58), (58, 59, 61, 60), (3, 1, 63, 61, 59, 57, 55, 53, 51, 49, 47, 45, 43, 41, 39, 37, 35, 33, 31, 29, 27, 25, 23, 21, 19, 17, 15, 13, 11, 9, 7, 5), (60, 61, 63, 62), (62, 63, 1, 0), (0, 2, 4, 6, 8, 10, 12, 14, 16, 18, 20, 22, 24, 26, 28, 30, 32, 34, 36, 38, 40, 42, 44, 46, 48, 50, 52, 54, 56, 58, 60, 62)])
_uv = me_cylinder.uv_layers.new(name='UVMap')
_uv.uv.foreach_set('vector', [1.0, 0.5, 1.0, 1.0, 0.9688, 1.0, 0.9688, 0.5, 0.9688, 0.5, 0.9688, 1.0, 0.9375, 1.0, 0.9375, 0.5, 0.9375, 0.5, 0.9375, 1.0, 0.9062, 1.0, 0.9062, 0.5, 0.9062, 0.5, 0.9062, 1.0, 0.875, 1.0, 0.875, 0.5, 0.875, 0.5, 0.875, 1.0, 0.8438, 1.0, 0.8438, 0.5, 0.8438, 0.5, 0.8438, 1.0, 0.8125, 1.0, 0.8125, 0.5, 0.8125, 0.5, 0.8125, 1.0, 0.7812, 1.0, 0.7812, 0.5, 0.7812, 0.5, 0.7812, 1.0, 0.75, 1.0, 0.75, 0.5, 0.75, 0.5, 0.75, 1.0, 0.7188, 1.0, 0.7188, 0.5, 0.7188, 0.5, 0.7188, 1.0, 0.6875, 1.0, 0.6875, 0.5, 0.6875, 0.5, 0.6875, 1.0, 0.6562, 1.0, 0.6562, 0.5, 0.6562, 0.5, 0.6562, 1.0, 0.625, 1.0, 0.625, 0.5, 0.625, 0.5, 0.625, 1.0, 0.5938, 1.0, 0.5938, 0.5, 0.5938, 0.5, 0.5938, 1.0, 0.5625, 1.0, 0.5625, 0.5, 0.5625, 0.5, 0.5625, 1.0, 0.5312, 1.0, 0.5312, 0.5, 0.5312, 0.5, 0.5312, 1.0, 0.5, 1.0, 0.5, 0.5, 0.5, 0.5, 0.5, 1.0, 0.4688, 1.0, 0.4688, 0.5, 0.4688, 0.5, 0.4688, 1.0, 0.4375, 1.0, 0.4375, 0.5, 0.4375, 0.5, 0.4375, 1.0, 0.4062, 1.0, 0.4062, 0.5, 0.4062, 0.5, 0.4062, 1.0, 0.375, 1.0, 0.375, 0.5, 0.375, 0.5, 0.375, 1.0, 0.3438, 1.0, 0.3438, 0.5, 0.3438, 0.5, 0.3438, 1.0, 0.3125, 1.0, 0.3125, 0.5, 0.3125, 0.5, 0.3125, 1.0, 0.2812, 1.0, 0.2812, 0.5, 0.2812, 0.5, 0.2812, 1.0, 0.25, 1.0, 0.25, 0.5, 0.25, 0.5, 0.25, 1.0, 0.2188, 1.0, 0.2188, 0.5, 0.2188, 0.5, 0.2188, 1.0, 0.1875, 1.0, 0.1875, 0.5, 0.1875, 0.5, 0.1875, 1.0, 0.1562, 1.0, 0.1562, 0.5, 0.1562, 0.5, 0.1562, 1.0, 0.125, 1.0, 0.125, 0.5, 0.125, 0.5, 0.125, 1.0, 0.09375, 1.0, 0.09375, 0.5, 0.09375, 0.5, 0.09375, 1.0, 0.0625, 1.0, 0.0625, 0.5, 0.2968, 0.4854, 0.25, 0.49, 0.2032, 0.4854, 0.1582, 0.4717, 0.1167, 0.4496, 0.08029, 0.4197, 0.05045, 0.3833, 0.02827, 0.3418, 0.01461, 0.2968, 0.01, 0.25, 0.01461, 0.2032, 0.02827, 0.1582, 0.05045, 0.1167, 0.08029, 0.08029, 0.1167, 0.05045, 0.1582, 0.02827, 0.2032, 0.01461, 0.25, 0.01, 0.2968, 0.01461, 0.3418, 0.02827, 0.3833, 0.05045, 0.4197, 0.08029, 0.4496, 0.1167, 0.4717, 0.1582, 0.4854, 0.2032, 0.49, 0.25, 0.4854, 0.2968, 0.4717, 0.3418, 0.4496, 0.3833, 0.4197, 0.4197, 0.3833, 0.4496, 0.3418, 0.4717, 0.0625, 0.5, 0.0625, 1.0, 0.03125, 1.0, 0.03125, 0.5, 0.03125, 0.5, 0.03125, 1.0, 0.0, 1.0, 0.0, 0.5, 0.75, 0.49, 0.7968, 0.4854, 0.8418, 0.4717, 0.8833, 0.4496, 0.9197, 0.4197, 0.9496, 0.3833, 0.9717, 0.3418, 0.9854, 0.2968, 0.99, 0.25, 0.9854, 0.2032, 0.9717, 0.1582, 0.9496, 0.1167, 0.9197, 0.08029, 0.8833, 0.05045, 0.8418, 0.02827, 0.7968, 0.01461, 0.75, 0.01, 0.7032, 0.01461, 0.6582, 0.02827, 0.6167, 0.05045, 0.5803, 0.08029, 0.5504, 0.1167, 0.5283, 0.1582, 0.5146, 0.2032, 0.51, 0.25, 0.5146, 0.2968, 0.5283, 0.3418, 0.5504, 0.3833, 0.5803, 0.4197, 0.6167, 0.4496, 0.6582, 0.4717, 0.7032, 0.4854])
me_cylinder.use_remesh_preserve_volume = False
me_cylinder.use_remesh_preserve_attributes = False
me_cylinder.use_mirror_vertex_groups = False
me_cylinder.update()

# ---- objects
ob_coin = bpy.data.objects.new('Coin', me_cylinder_002)
ob_collider = bpy.data.objects.new('Collider', me_cylinder)

# ---- transforms, parenting, visibility, modifiers, constraints
ob_coin.location = (0.0, 0.0, 0.0)
ob_coin.rotation_euler = (0.0, 1.571, 0.0)
ob_coin.scale = (2.5, 2.5, 0.3)
ob_coin.lineart.crease_threshold = 0.0
ob_collider.location = (0.0, 0.0, 0.0)
ob_collider.rotation_euler = (0.0, 1.571, 0.0)
ob_collider.scale = (2.5, 2.5, 0.3)
ob_collider.lineart.crease_threshold = 0.0

# ---- collection membership
col_collection.objects.link(ob_coin)
col_collection.objects.link(ob_collider)

# ---- scene / render settings (as saved in the file)
scene.frame_start = 1; scene.frame_end = 250; scene.frame_set(48)
scene.render.engine = 'BLENDER_EEVEE_NEXT'
scene.cycles.use_denoising = False
scene.cycles.samples = 128
scene.cycles.sampling_pattern = 'TABULATED_SOBOL'
scene.cycles.use_adaptive_sampling = False
scene.cycles.use_light_tree = False
scene.view_settings.view_transform = 'Filmic'
bpy.context.view_layer.update()

# ---- added for rendering (the .blend has no active camera and no usable light): camera, sun
cam_auto = bpy.data.cameras.new('AutoCamera')
cam_auto.lens = 50.0
cam_auto.sensor_width = 36.0
cam_auto.clip_end = 1000.0
ob_auto_camera = bpy.data.objects.new('AutoCamera', cam_auto)
scene.collection.objects.link(ob_auto_camera)
ob_auto_camera.location = (6.56584, -7.879, 5.25267)
ob_auto_camera.rotation_euler = (1.09748, -7.21219e-08, 0.694738)
scene.camera = ob_auto_camera
light_auto_sun = bpy.data.lights.new('AutoSun', 'SUN')
light_auto_sun.energy = 3.0
light_auto_sun.angle = 0.0523599
ob_auto_sun = bpy.data.objects.new('AutoSun', light_auto_sun)
scene.collection.objects.link(ob_auto_sun)
ob_auto_sun.rotation_euler = (0.872665, 0.174533, 0.523599)
bpy.context.view_layer.update()

